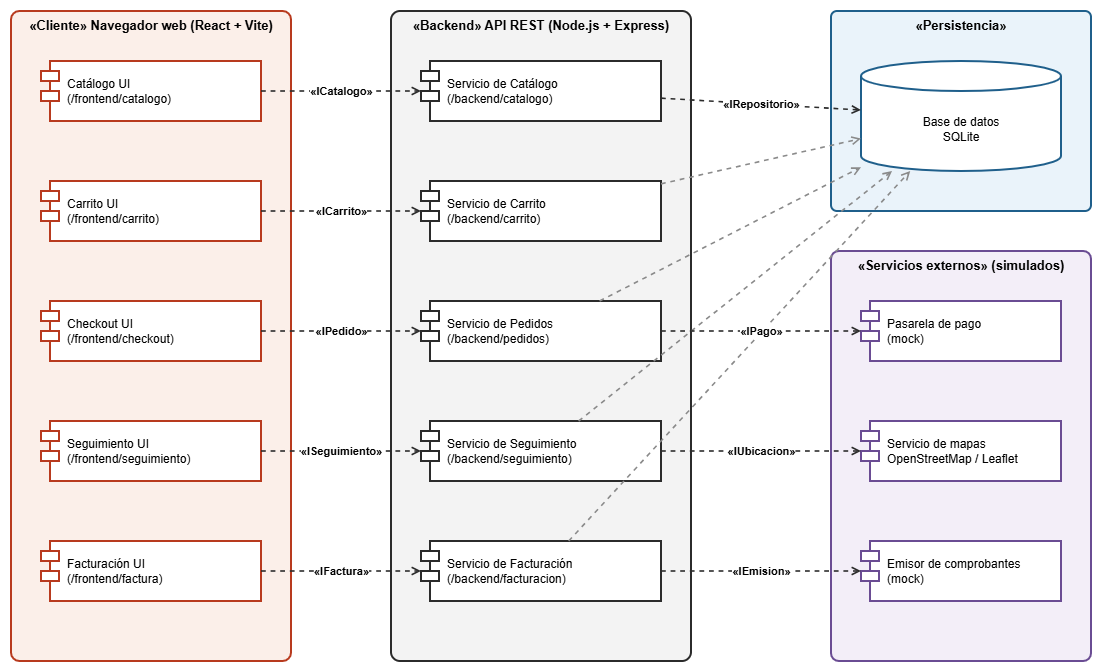

The diagram above was exported from draw.io. Its source (the exported page's mxGraphModel, read from the mxfile embedded in the PNG):
<mxGraphModel dx="1414" dy="743" grid="1" gridSize="10" guides="1" tooltips="1" connect="1" arrows="1" fold="1" page="1" pageScale="1" pageWidth="1200" pageHeight="800" math="0" shadow="0">
  <root>
    <mxCell id="0" />
    <mxCell id="1" parent="0" />
    <mxCell id="g_cli" parent="1" style="rounded=1;whiteSpace=wrap;html=1;verticalAlign=top;align=center;fontStyle=1;fontSize=13;strokeColor=#B83A1E;fillColor=#FBEFE9;strokeWidth=2;arcSize=3;" value="«Cliente» Navegador web (React + Vite)" vertex="1">
      <mxGeometry height="650" width="280" x="40" y="60" as="geometry" />
    </mxCell>
    <mxCell id="g_api" parent="1" style="rounded=1;whiteSpace=wrap;html=1;verticalAlign=top;align=center;fontStyle=1;fontSize=13;strokeColor=#2B2B2B;fillColor=#F3F3F3;strokeWidth=2;arcSize=3;" value="«Backend» API REST (Node.js + Express)" vertex="1">
      <mxGeometry height="650" width="300" x="420" y="60" as="geometry" />
    </mxCell>
    <mxCell id="g_db" parent="1" style="rounded=1;whiteSpace=wrap;html=1;verticalAlign=top;align=center;fontStyle=1;fontSize=13;strokeColor=#1F5F8B;fillColor=#EAF3FA;strokeWidth=2;arcSize=3;" value="«Persistencia»" vertex="1">
      <mxGeometry height="200" width="260" x="860" y="60" as="geometry" />
    </mxCell>
    <mxCell id="g_ext" parent="1" style="rounded=1;whiteSpace=wrap;html=1;verticalAlign=top;align=center;fontStyle=1;fontSize=13;strokeColor=#6A4C93;fillColor=#F3EEF8;strokeWidth=2;arcSize=3;" value="«Servicios externos» (simulados)" vertex="1">
      <mxGeometry height="410" width="260" x="860" y="300" as="geometry" />
    </mxCell>
    <mxCell id="ui_cat" parent="1" style="shape=module;align=left;spacingLeft=24;whiteSpace=wrap;html=1;fillColor=#FFFFFF;strokeColor=#B83A1E;strokeWidth=2;fontSize=12;jettyWidth=18;jettyHeight=10;" value="Catálogo UI&lt;br&gt;(/frontend/catalogo)" vertex="1">
      <mxGeometry height="60" width="220" x="70" y="110" as="geometry" />
    </mxCell>
    <mxCell id="ui_car" parent="1" style="shape=module;align=left;spacingLeft=24;whiteSpace=wrap;html=1;fillColor=#FFFFFF;strokeColor=#B83A1E;strokeWidth=2;fontSize=12;jettyWidth=18;jettyHeight=10;" value="Carrito UI&lt;br&gt;(/frontend/carrito)" vertex="1">
      <mxGeometry height="60" width="220" x="70" y="230" as="geometry" />
    </mxCell>
    <mxCell id="ui_chk" parent="1" style="shape=module;align=left;spacingLeft=24;whiteSpace=wrap;html=1;fillColor=#FFFFFF;strokeColor=#B83A1E;strokeWidth=2;fontSize=12;jettyWidth=18;jettyHeight=10;" value="Checkout UI&lt;br&gt;(/frontend/checkout)" vertex="1">
      <mxGeometry height="60" width="220" x="70" y="350" as="geometry" />
    </mxCell>
    <mxCell id="ui_seg" parent="1" style="shape=module;align=left;spacingLeft=24;whiteSpace=wrap;html=1;fillColor=#FFFFFF;strokeColor=#B83A1E;strokeWidth=2;fontSize=12;jettyWidth=18;jettyHeight=10;" value="Seguimiento UI&lt;br&gt;(/frontend/seguimiento)" vertex="1">
      <mxGeometry height="60" width="220" x="70" y="470" as="geometry" />
    </mxCell>
    <mxCell id="ui_fac" parent="1" style="shape=module;align=left;spacingLeft=24;whiteSpace=wrap;html=1;fillColor=#FFFFFF;strokeColor=#B83A1E;strokeWidth=2;fontSize=12;jettyWidth=18;jettyHeight=10;" value="Facturación UI&lt;br&gt;(/frontend/factura)" vertex="1">
      <mxGeometry height="60" width="220" x="70" y="590" as="geometry" />
    </mxCell>
    <mxCell id="sv_cat" parent="1" style="shape=module;align=left;spacingLeft=24;whiteSpace=wrap;html=1;fillColor=#FFFFFF;strokeColor=#2B2B2B;strokeWidth=2;fontSize=12;jettyWidth=18;jettyHeight=10;" value="Servicio de Catálogo&lt;br&gt;(/backend/catalogo)" vertex="1">
      <mxGeometry height="60" width="240" x="450" y="110" as="geometry" />
    </mxCell>
    <mxCell id="sv_car" parent="1" style="shape=module;align=left;spacingLeft=24;whiteSpace=wrap;html=1;fillColor=#FFFFFF;strokeColor=#2B2B2B;strokeWidth=2;fontSize=12;jettyWidth=18;jettyHeight=10;" value="Servicio de Carrito&lt;br&gt;(/backend/carrito)" vertex="1">
      <mxGeometry height="60" width="240" x="450" y="230" as="geometry" />
    </mxCell>
    <mxCell id="sv_ped" parent="1" style="shape=module;align=left;spacingLeft=24;whiteSpace=wrap;html=1;fillColor=#FFFFFF;strokeColor=#2B2B2B;strokeWidth=2;fontSize=12;jettyWidth=18;jettyHeight=10;" value="Servicio de Pedidos&lt;br&gt;(/backend/pedidos)" vertex="1">
      <mxGeometry height="60" width="240" x="450" y="350" as="geometry" />
    </mxCell>
    <mxCell id="sv_seg" parent="1" style="shape=module;align=left;spacingLeft=24;whiteSpace=wrap;html=1;fillColor=#FFFFFF;strokeColor=#2B2B2B;strokeWidth=2;fontSize=12;jettyWidth=18;jettyHeight=10;" value="Servicio de Seguimiento&lt;br&gt;(/backend/seguimiento)" vertex="1">
      <mxGeometry height="60" width="240" x="450" y="470" as="geometry" />
    </mxCell>
    <mxCell id="sv_fac" parent="1" style="shape=module;align=left;spacingLeft=24;whiteSpace=wrap;html=1;fillColor=#FFFFFF;strokeColor=#2B2B2B;strokeWidth=2;fontSize=12;jettyWidth=18;jettyHeight=10;" value="Servicio de Facturación&lt;br&gt;(/backend/facturacion)" vertex="1">
      <mxGeometry height="60" width="240" x="450" y="590" as="geometry" />
    </mxCell>
    <mxCell id="db" parent="1" style="shape=cylinder3;whiteSpace=wrap;html=1;boundedLbl=1;backgroundOutline=1;size=15;fillColor=#FFFFFF;strokeColor=#1F5F8B;strokeWidth=2;fontSize=12;" value="Base de datos&lt;br&gt;SQLite" vertex="1">
      <mxGeometry height="110" width="200" x="890" y="110" as="geometry" />
    </mxCell>
    <mxCell id="ex_pag" parent="1" style="shape=module;align=left;spacingLeft=24;whiteSpace=wrap;html=1;fillColor=#FFFFFF;strokeColor=#6A4C93;strokeWidth=2;fontSize=12;jettyWidth=18;jettyHeight=10;" value="Pasarela de pago&lt;br&gt;(mock)" vertex="1">
      <mxGeometry height="60" width="200" x="890" y="350" as="geometry" />
    </mxCell>
    <mxCell id="ex_map" parent="1" style="shape=module;align=left;spacingLeft=24;whiteSpace=wrap;html=1;fillColor=#FFFFFF;strokeColor=#6A4C93;strokeWidth=2;fontSize=12;jettyWidth=18;jettyHeight=10;" value="Servicio de mapas&lt;br&gt;OpenStreetMap / Leaflet" vertex="1">
      <mxGeometry height="60" width="200" x="890" y="470" as="geometry" />
    </mxCell>
    <mxCell id="ex_emi" parent="1" style="shape=module;align=left;spacingLeft=24;whiteSpace=wrap;html=1;fillColor=#FFFFFF;strokeColor=#6A4C93;strokeWidth=2;fontSize=12;jettyWidth=18;jettyHeight=10;" value="Emisor de comprobantes&lt;br&gt;(mock)" vertex="1">
      <mxGeometry height="60" width="200" x="890" y="590" as="geometry" />
    </mxCell>
    <mxCell id="e0" edge="1" parent="1" source="ui_cat" style="edgeStyle=none;html=1;dashed=1;endArrow=open;endFill=0;strokeWidth=1.6;fontSize=11;fontStyle=1;labelBackgroundColor=#FFFFFF;strokeColor=#2B2B2B;" target="sv_cat" value="«ICatalogo»">
      <mxGeometry relative="1" as="geometry" />
    </mxCell>
    <mxCell id="e1" edge="1" parent="1" source="ui_car" style="edgeStyle=none;html=1;dashed=1;endArrow=open;endFill=0;strokeWidth=1.6;fontSize=11;fontStyle=1;labelBackgroundColor=#FFFFFF;strokeColor=#2B2B2B;" target="sv_car" value="«ICarrito»">
      <mxGeometry relative="1" as="geometry" />
    </mxCell>
    <mxCell id="e2" edge="1" parent="1" source="ui_chk" style="edgeStyle=none;html=1;dashed=1;endArrow=open;endFill=0;strokeWidth=1.6;fontSize=11;fontStyle=1;labelBackgroundColor=#FFFFFF;strokeColor=#2B2B2B;" target="sv_ped" value="«IPedido»">
      <mxGeometry relative="1" as="geometry" />
    </mxCell>
    <mxCell id="e3" edge="1" parent="1" source="ui_seg" style="edgeStyle=none;html=1;dashed=1;endArrow=open;endFill=0;strokeWidth=1.6;fontSize=11;fontStyle=1;labelBackgroundColor=#FFFFFF;strokeColor=#2B2B2B;" target="sv_seg" value="«ISeguimiento»">
      <mxGeometry relative="1" as="geometry" />
    </mxCell>
    <mxCell id="e4" edge="1" parent="1" source="ui_fac" style="edgeStyle=none;html=1;dashed=1;endArrow=open;endFill=0;strokeWidth=1.6;fontSize=11;fontStyle=1;labelBackgroundColor=#FFFFFF;strokeColor=#2B2B2B;" target="sv_fac" value="«IFactura»">
      <mxGeometry relative="1" as="geometry" />
    </mxCell>
    <mxCell id="e5" edge="1" parent="1" source="sv_cat" style="edgeStyle=none;html=1;dashed=1;endArrow=open;endFill=0;strokeWidth=1.6;fontSize=11;fontStyle=1;labelBackgroundColor=#FFFFFF;strokeColor=#2B2B2B;" target="db" value="«IRepositorio»">
      <mxGeometry relative="1" as="geometry" />
    </mxCell>
    <mxCell id="e6" edge="1" parent="1" source="sv_car" style="edgeStyle=none;html=1;dashed=1;endArrow=open;endFill=0;strokeWidth=1.6;fontSize=11;fontStyle=1;labelBackgroundColor=#FFFFFF;strokeColor=#8A8A8A;" target="db" value="">
      <mxGeometry relative="1" as="geometry" />
    </mxCell>
    <mxCell id="e7" edge="1" parent="1" source="sv_ped" style="edgeStyle=none;html=1;dashed=1;endArrow=open;endFill=0;strokeWidth=1.6;fontSize=11;fontStyle=1;labelBackgroundColor=#FFFFFF;strokeColor=#8A8A8A;" target="db" value="">
      <mxGeometry relative="1" as="geometry" />
    </mxCell>
    <mxCell id="e8" edge="1" parent="1" source="sv_seg" style="edgeStyle=none;html=1;dashed=1;endArrow=open;endFill=0;strokeWidth=1.6;fontSize=11;fontStyle=1;labelBackgroundColor=#FFFFFF;strokeColor=#8A8A8A;" target="db" value="">
      <mxGeometry relative="1" as="geometry" />
    </mxCell>
    <mxCell id="e9" edge="1" parent="1" source="sv_fac" style="edgeStyle=none;html=1;dashed=1;endArrow=open;endFill=0;strokeWidth=1.6;fontSize=11;fontStyle=1;labelBackgroundColor=#FFFFFF;strokeColor=#8A8A8A;" target="db" value="">
      <mxGeometry relative="1" as="geometry" />
    </mxCell>
    <mxCell id="e10" edge="1" parent="1" source="sv_ped" style="edgeStyle=none;html=1;dashed=1;endArrow=open;endFill=0;strokeWidth=1.6;fontSize=11;fontStyle=1;labelBackgroundColor=#FFFFFF;strokeColor=#2B2B2B;" target="ex_pag" value="«IPago»">
      <mxGeometry relative="1" as="geometry" />
    </mxCell>
    <mxCell id="e11" edge="1" parent="1" source="sv_seg" style="edgeStyle=none;html=1;dashed=1;endArrow=open;endFill=0;strokeWidth=1.6;fontSize=11;fontStyle=1;labelBackgroundColor=#FFFFFF;strokeColor=#2B2B2B;" target="ex_map" value="«IUbicacion»">
      <mxGeometry relative="1" as="geometry" />
    </mxCell>
    <mxCell id="e12" edge="1" parent="1" source="sv_fac" style="edgeStyle=none;html=1;dashed=1;endArrow=open;endFill=0;strokeWidth=1.6;fontSize=11;fontStyle=1;labelBackgroundColor=#FFFFFF;strokeColor=#2B2B2B;" target="ex_emi" value="«IEmision»">
      <mxGeometry relative="1" as="geometry" />
    </mxCell>
  </root>
</mxGraphModel>